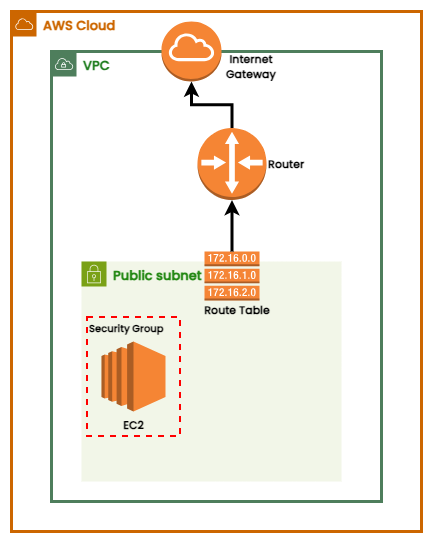

The diagram above was exported from draw.io. Its source (the exported page's mxGraphModel, read from the mxfile embedded in the PNG):
<mxGraphModel dx="1050" dy="621" grid="1" gridSize="10" guides="1" tooltips="1" connect="1" arrows="1" fold="1" page="1" pageScale="1" pageWidth="850" pageHeight="1100" math="0" shadow="0">
  <root>
    <mxCell id="0" />
    <mxCell id="1" parent="0" />
    <mxCell id="2" value="AWS Cloud" style="sketch=0;outlineConnect=0;gradientColor=none;html=1;whiteSpace=wrap;fontSize=13;fontStyle=1;shape=mxgraph.aws4.group;grIcon=mxgraph.aws4.group_aws_cloud;strokeColor=#CC6600;fillColor=none;verticalAlign=top;align=left;spacingLeft=30;fontColor=#CC6600;dashed=0;fontFamily=Poppins;fontSource=https%3A%2F%2Ffonts.googleapis.com%2Fcss%3Ffamily%3DPoppins;strokeWidth=3;" vertex="1" parent="1">
      <mxGeometry x="50" y="30" width="410" height="520" as="geometry" />
    </mxCell>
    <mxCell id="3" value="VPC" style="sketch=0;outlineConnect=0;gradientColor=none;html=1;whiteSpace=wrap;fontSize=13;fontStyle=1;shape=mxgraph.aws4.group;grIcon=mxgraph.aws4.group_vpc;strokeColor=#4e7e5c;fillColor=none;verticalAlign=top;align=left;spacingLeft=30;fontColor=#207e20;dashed=0;strokeWidth=3;fontFamily=Poppins;fontSource=https%3A%2F%2Ffonts.googleapis.com%2Fcss%3Ffamily%3DPoppins;" vertex="1" parent="1">
      <mxGeometry x="90" y="70" width="330" height="450" as="geometry" />
    </mxCell>
    <mxCell id="4" value="Public subnet" style="points=[[0,0],[0.25,0],[0.5,0],[0.75,0],[1,0],[1,0.25],[1,0.5],[1,0.75],[1,1],[0.75,1],[0.5,1],[0.25,1],[0,1],[0,0.75],[0,0.5],[0,0.25]];outlineConnect=0;gradientColor=none;html=1;whiteSpace=wrap;fontSize=13;fontStyle=1;container=1;pointerEvents=0;collapsible=0;recursiveResize=0;shape=mxgraph.aws4.group;grIcon=mxgraph.aws4.group_security_group;grStroke=0;strokeColor=#7AA116;fillColor=#F2F6E8;verticalAlign=top;align=left;spacingLeft=30;fontColor=#248814;dashed=0;fontFamily=Poppins;fontSource=https%3A%2F%2Ffonts.googleapis.com%2Fcss%3Ffamily%3DPoppins;" vertex="1" parent="1">
      <mxGeometry x="120" y="280" width="260" height="220" as="geometry" />
    </mxCell>
    <mxCell id="5" value="&lt;font size=&quot;1&quot; style=&quot;&quot; data-font-src=&quot;https://fonts.googleapis.com/css?family=Poppins&quot; face=&quot;Poppins&quot;&gt;&lt;b style=&quot;font-size: 11px;&quot;&gt;Route Table&lt;/b&gt;&lt;/font&gt;" style="text;html=1;align=center;verticalAlign=middle;whiteSpace=wrap;rounded=0;" vertex="1" parent="4">
      <mxGeometry x="116" y="34" width="80" height="30" as="geometry" />
    </mxCell>
    <mxCell id="6" value="" style="outlineConnect=0;dashed=0;verticalLabelPosition=bottom;verticalAlign=top;align=center;html=1;shape=mxgraph.aws3.internet_gateway;fillColor=#F58534;gradientColor=none;" vertex="1" parent="1">
      <mxGeometry x="200" y="40" width="60" height="60" as="geometry" />
    </mxCell>
    <mxCell id="7" value="" style="outlineConnect=0;dashed=0;verticalLabelPosition=bottom;verticalAlign=top;align=center;html=1;shape=mxgraph.aws3.route_table;fillColor=#F58536;gradientColor=none;" vertex="1" parent="1">
      <mxGeometry x="243" y="270" width="55" height="49" as="geometry" />
    </mxCell>
    <mxCell id="8" value="&lt;font size=&quot;1&quot; style=&quot;&quot; data-font-src=&quot;https://fonts.googleapis.com/css?family=Poppins&quot; face=&quot;Poppins&quot;&gt;&lt;b style=&quot;font-size: 11px;&quot;&gt;Internet Gateway&lt;/b&gt;&lt;/font&gt;" style="text;html=1;align=center;verticalAlign=middle;whiteSpace=wrap;rounded=0;" vertex="1" parent="1">
      <mxGeometry x="250" y="70" width="80" height="30" as="geometry" />
    </mxCell>
    <mxCell id="9" value="&lt;font size=&quot;1&quot; data-font-src=&quot;https://fonts.googleapis.com/css?family=Poppins&quot; face=&quot;Poppins&quot; style=&quot;&quot;&gt;&lt;b style=&quot;font-size: 11px;&quot;&gt;EC2&lt;/b&gt;&lt;/font&gt;" style="outlineConnect=0;dashed=0;verticalLabelPosition=bottom;verticalAlign=top;align=center;html=1;shape=mxgraph.aws3.ec2;fillColor=#F58534;gradientColor=none;" vertex="1" parent="1">
      <mxGeometry x="140" y="360" width="64" height="70" as="geometry" />
    </mxCell>
    <mxCell id="10" value="&lt;b&gt;&lt;font style=&quot;font-size: 11px;&quot; face=&quot;Poppins&quot;&gt;Router&lt;/font&gt;&lt;/b&gt;" style="outlineConnect=0;dashed=0;verticalLabelPosition=middle;verticalAlign=middle;align=left;html=1;shape=mxgraph.aws3.router;fillColor=#F58534;gradientColor=none;labelPosition=right;" vertex="1" parent="1">
      <mxGeometry x="236" y="146.5" width="69" height="72" as="geometry" />
    </mxCell>
    <mxCell id="11" style="edgeStyle=orthogonalEdgeStyle;rounded=0;orthogonalLoop=1;jettySize=auto;html=1;entryX=0.5;entryY=1;entryDx=0;entryDy=0;entryPerimeter=0;strokeWidth=3;" edge="1" source="10" target="6" parent="1">
      <mxGeometry relative="1" as="geometry" />
    </mxCell>
    <mxCell id="12" style="edgeStyle=orthogonalEdgeStyle;rounded=0;orthogonalLoop=1;jettySize=auto;html=1;entryX=0.5;entryY=1;entryDx=0;entryDy=0;entryPerimeter=0;strokeWidth=3;" edge="1" source="7" target="10" parent="1">
      <mxGeometry relative="1" as="geometry" />
    </mxCell>
    <mxCell id="13" value="&lt;font data-font-src=&quot;https://fonts.googleapis.com/css?family=Poppins&quot; face=&quot;Poppins&quot; style=&quot;font-size: 10px;&quot;&gt;&lt;b style=&quot;font-size: 10px;&quot;&gt;Security Group&lt;/b&gt;&lt;/font&gt;" style="fontStyle=0;verticalAlign=top;align=left;spacingTop=-2;fillColor=none;rounded=0;whiteSpace=wrap;html=1;strokeColor=#FF0000;strokeWidth=2;dashed=1;container=1;collapsible=0;expand=0;recursiveResize=0;fontSize=10;" vertex="1" parent="1">
      <mxGeometry x="125.5" y="335.5" width="93" height="119" as="geometry" />
    </mxCell>
  </root>
</mxGraphModel>